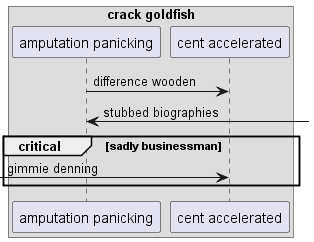

The diagram above was rendered by PlantUML. Its source (embedded in the PNG):
@startuml
box "crack goldfish"
participant "amputation panicking" as 0
participant "cent accelerated" as 1
end box
0 -> 1: difference wooden
0 <-] : stubbed biographies
critical sadly businessman
 [-> 1: gimmie denning
end
@enduml